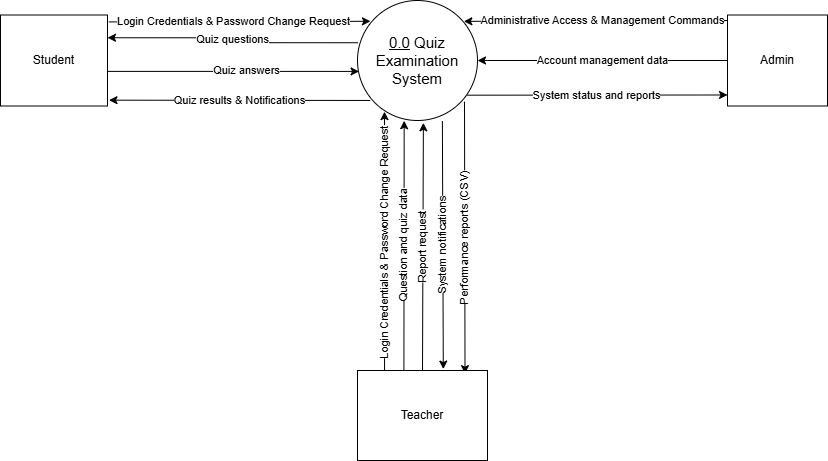

The diagram above was exported from draw.io. Its source (the exported page's mxGraphModel, read from the mxfile embedded in the PNG):
<mxGraphModel dx="2108" dy="569" grid="1" gridSize="10" guides="1" tooltips="1" connect="1" arrows="1" fold="1" page="1" pageScale="1" pageWidth="827" pageHeight="1169" math="0" shadow="0">
  <root>
    <mxCell id="0" />
    <mxCell id="1" parent="0" />
    <mxCell id="NQplYDIiqiFysED0Zegg-1" edge="1" parent="1" source="NQplYDIiqiFysED0Zegg-2" style="edgeStyle=orthogonalEdgeStyle;rounded=0;orthogonalLoop=1;jettySize=auto;html=1;entryX=1;entryY=0.25;entryDx=0;entryDy=0;exitX=0.002;exitY=0.352;exitDx=0;exitDy=0;exitPerimeter=0;" target="NQplYDIiqiFysED0Zegg-15" value="Quiz questions">
      <mxGeometry relative="1" as="geometry">
        <mxPoint x="-474" y="221" as="sourcePoint" />
        <mxPoint x="-615" y="220.02499999999998" as="targetPoint" />
      </mxGeometry>
    </mxCell>
    <mxCell id="NQplYDIiqiFysED0Zegg-2" parent="1" style="ellipse;whiteSpace=wrap;html=1;aspect=fixed;" value="&lt;font style=&quot;font-size: 15px;&quot;&gt;&lt;u&gt;0.0&lt;/u&gt; Quiz Examination System&lt;br&gt;&lt;/font&gt;" vertex="1">
      <mxGeometry height="120" width="120" x="-470" y="180" as="geometry" />
    </mxCell>
    <mxCell id="NQplYDIiqiFysED0Zegg-3" edge="1" parent="1" source="NQplYDIiqiFysED0Zegg-13" style="edgeStyle=orthogonalEdgeStyle;rounded=0;orthogonalLoop=1;jettySize=auto;html=1;exitX=-0.001;exitY=0.061;exitDx=0;exitDy=0;exitPerimeter=0;entryX=0.886;entryY=0.174;entryDx=0;entryDy=0;entryPerimeter=0;" target="NQplYDIiqiFysED0Zegg-2" value="Administrative Access &amp;amp; Management Commands">
      <mxGeometry relative="1" x="-0.0513" as="geometry">
        <mxPoint as="offset" />
        <Array as="points" />
        <mxPoint x="-215" y="200" as="sourcePoint" />
        <mxPoint x="-340" y="200" as="targetPoint" />
      </mxGeometry>
    </mxCell>
    <mxCell id="NQplYDIiqiFysED0Zegg-4" edge="1" parent="1" source="NQplYDIiqiFysED0Zegg-16" style="endArrow=classic;html=1;rounded=0;exitX=0.208;exitY=0.035;exitDx=0;exitDy=0;exitPerimeter=0;entryX=0.225;entryY=0.926;entryDx=0;entryDy=0;entryPerimeter=0;fontStyle=0;horizontal=0;" target="NQplYDIiqiFysED0Zegg-2" value="Login Credentials &amp;amp; Password Change Request">
      <mxGeometry height="50" relative="1" width="50" as="geometry">
        <mxPoint x="-443.79999999999995" y="420" as="sourcePoint" />
        <mxPoint x="-444" y="300" as="targetPoint" />
      </mxGeometry>
    </mxCell>
    <mxCell id="NQplYDIiqiFysED0Zegg-5" edge="1" parent="1" source="NQplYDIiqiFysED0Zegg-2" style="endArrow=classic;html=1;rounded=0;entryX=1.014;entryY=0.936;entryDx=0;entryDy=0;entryPerimeter=0;exitX=0.106;exitY=0.833;exitDx=0;exitDy=0;exitPerimeter=0;" target="NQplYDIiqiFysED0Zegg-15" value="Quiz results &amp;amp; Notifications">
      <mxGeometry height="50" relative="1" width="50" as="geometry">
        <mxPoint x="-463.42640687119274" y="279.99640687119285" as="sourcePoint" />
        <mxPoint x="-605" y="280.55999999999995" as="targetPoint" />
      </mxGeometry>
    </mxCell>
    <mxCell id="NQplYDIiqiFysED0Zegg-6" edge="1" parent="1" source="NQplYDIiqiFysED0Zegg-16" style="endArrow=classic;html=1;rounded=0;exitX=0.357;exitY=0.003;exitDx=0;exitDy=0;exitPerimeter=0;entryX=0.389;entryY=1.002;entryDx=0;entryDy=0;entryPerimeter=0;horizontal=0;" target="NQplYDIiqiFysED0Zegg-2" value="Question and quiz data">
      <mxGeometry height="50" relative="1" width="50" as="geometry">
        <mxPoint x="-424" y="420" as="sourcePoint" />
        <mxPoint x="-424" y="310" as="targetPoint" />
      </mxGeometry>
    </mxCell>
    <mxCell id="NQplYDIiqiFysED0Zegg-7" edge="1" parent="1" source="NQplYDIiqiFysED0Zegg-16" style="endArrow=classic;html=1;rounded=0;entryX=0.549;entryY=1.019;entryDx=0;entryDy=0;entryPerimeter=0;horizontal=0;exitX=0.5;exitY=0;exitDx=0;exitDy=0;" target="NQplYDIiqiFysED0Zegg-2" value="Report request">
      <mxGeometry height="50" relative="1" width="50" as="geometry">
        <mxPoint x="-404.12" y="420" as="sourcePoint" />
        <mxPoint x="-404.12" y="310" as="targetPoint" />
      </mxGeometry>
    </mxCell>
    <mxCell id="NQplYDIiqiFysED0Zegg-8" edge="1" parent="1" style="endArrow=classic;html=1;rounded=0;exitX=0.624;exitY=1.008;exitDx=0;exitDy=0;exitPerimeter=0;entryX=0.66;entryY=-0.016;entryDx=0;entryDy=0;entryPerimeter=0;horizontal=0;" target="NQplYDIiqiFysED0Zegg-16" value="System notifications">
      <mxGeometry height="50" relative="1" width="50" as="geometry">
        <mxPoint x="-385.12" y="300.47999999999996" as="sourcePoint" />
        <mxPoint x="-383.96000000000004" y="417.1199999999999" as="targetPoint" />
      </mxGeometry>
    </mxCell>
    <mxCell id="NQplYDIiqiFysED0Zegg-9" edge="1" parent="1" style="endArrow=classic;html=1;rounded=0;exitX=0.875;exitY=0.843;exitDx=0;exitDy=0;entryX=0.827;entryY=0.035;entryDx=0;entryDy=0;entryPerimeter=0;exitPerimeter=0;horizontal=0;" target="NQplYDIiqiFysED0Zegg-16" value="Performance reports (CSV)">
      <mxGeometry height="50" relative="1" width="50" as="geometry">
        <Array as="points" />
        <mxPoint x="-363" y="281.15999999999997" as="sourcePoint" />
        <mxPoint x="-361.55999999999995" y="418.0799999999999" as="targetPoint" />
      </mxGeometry>
    </mxCell>
    <mxCell id="NQplYDIiqiFysED0Zegg-10" edge="1" parent="1" source="NQplYDIiqiFysED0Zegg-15" style="edgeStyle=orthogonalEdgeStyle;rounded=0;orthogonalLoop=1;jettySize=auto;html=1;entryX=0.108;entryY=0.173;entryDx=0;entryDy=0;entryPerimeter=0;exitX=1.013;exitY=0.076;exitDx=0;exitDy=0;exitPerimeter=0;" target="NQplYDIiqiFysED0Zegg-2" value="Login Credentials &amp;amp; Password Change Request">
      <mxGeometry relative="1" x="-0.0488" as="geometry">
        <mxPoint as="offset" />
        <mxPoint x="-697" y="200" as="sourcePoint" />
        <mxPoint x="-492" y="200" as="targetPoint" />
      </mxGeometry>
    </mxCell>
    <mxCell id="NQplYDIiqiFysED0Zegg-11" edge="1" parent="1" source="NQplYDIiqiFysED0Zegg-13" style="edgeStyle=orthogonalEdgeStyle;rounded=0;orthogonalLoop=1;jettySize=auto;html=1;entryX=1;entryY=0.5;entryDx=0;entryDy=0;exitX=0;exitY=0.5;exitDx=0;exitDy=0;" target="NQplYDIiqiFysED0Zegg-2" value="Account management data">
      <mxGeometry relative="1" as="geometry">
        <Array as="points" />
        <mxPoint x="-222.16999999999996" y="224.5" as="sourcePoint" />
        <mxPoint x="-348.0500000000002" y="239.6199999999999" as="targetPoint" />
      </mxGeometry>
    </mxCell>
    <mxCell id="NQplYDIiqiFysED0Zegg-12" edge="1" parent="1" source="NQplYDIiqiFysED0Zegg-2" style="endArrow=classic;html=1;rounded=0;entryX=0;entryY=0.879;entryDx=0;entryDy=0;entryPerimeter=0;exitX=0.912;exitY=0.789;exitDx=0;exitDy=0;exitPerimeter=0;" target="NQplYDIiqiFysED0Zegg-13" value="System status and reports">
      <mxGeometry height="50" relative="1" width="50" as="geometry">
        <mxPoint x="-349" y="275" as="sourcePoint" />
        <mxPoint x="-222.16999999999996" y="274.5" as="targetPoint" />
      </mxGeometry>
    </mxCell>
    <mxCell id="NQplYDIiqiFysED0Zegg-13" parent="1" style="rounded=0;whiteSpace=wrap;html=1;" value="Admin" vertex="1">
      <mxGeometry height="91" width="100" x="-100" y="194.5" as="geometry" />
    </mxCell>
    <mxCell id="NQplYDIiqiFysED0Zegg-14" edge="1" parent="1" source="NQplYDIiqiFysED0Zegg-15" style="edgeStyle=orthogonalEdgeStyle;rounded=0;orthogonalLoop=1;jettySize=auto;html=1;entryX=0.013;entryY=0.591;entryDx=0;entryDy=0;entryPerimeter=0;" target="NQplYDIiqiFysED0Zegg-2" value="Quiz answers">
      <mxGeometry relative="1" x="0.1077" y="1" as="geometry">
        <mxPoint as="offset" />
        <Array as="points">
          <mxPoint x="-590" y="250" />
        </Array>
        <mxPoint x="-481" y="250" as="targetPoint" />
      </mxGeometry>
    </mxCell>
    <mxCell id="NQplYDIiqiFysED0Zegg-15" parent="1" style="rounded=0;whiteSpace=wrap;html=1;" value="Student" vertex="1">
      <mxGeometry height="91" width="107" x="-827" y="194.5" as="geometry" />
    </mxCell>
    <mxCell id="NQplYDIiqiFysED0Zegg-16" parent="1" style="rounded=0;whiteSpace=wrap;html=1;" value="Teacher" vertex="1">
      <mxGeometry height="90" width="130" x="-470" y="550" as="geometry" />
    </mxCell>
  </root>
</mxGraphModel>